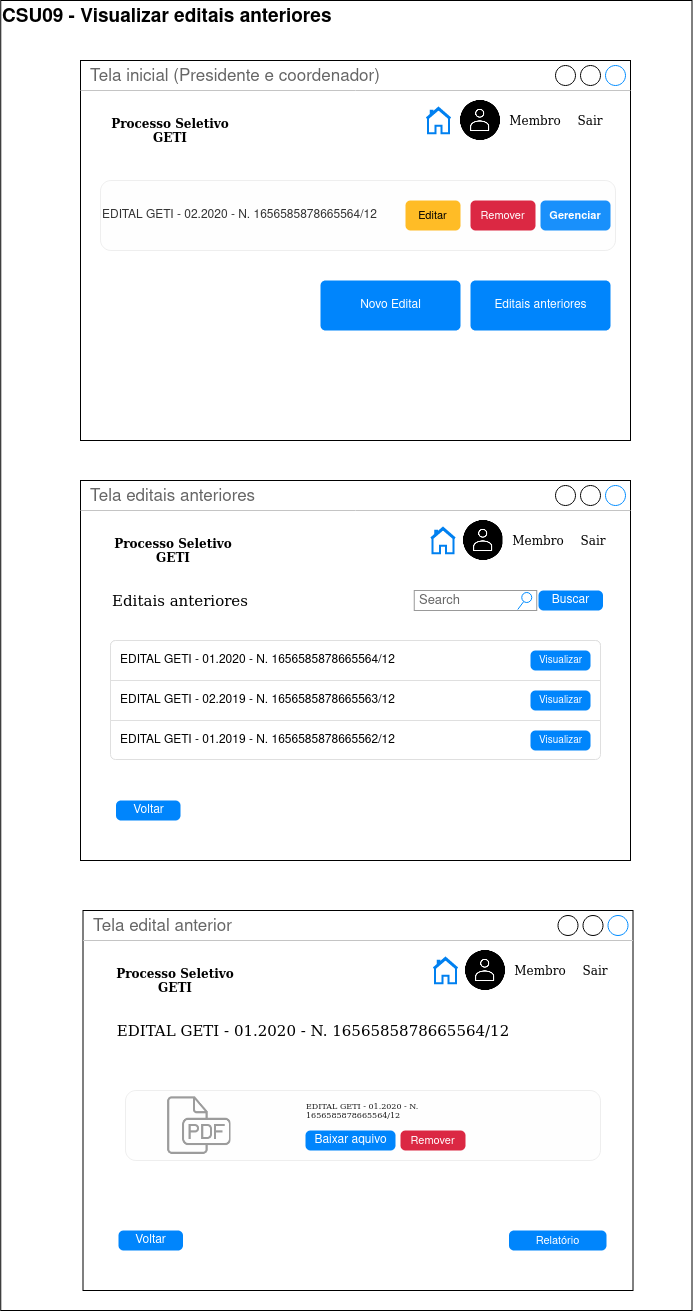

The diagram above was exported from draw.io. Its source (the exported page's mxGraphModel, read from the mxfile embedded in the PNG):
<mxGraphModel dx="5255" dy="4138" grid="1" gridSize="10" guides="1" tooltips="1" connect="1" arrows="1" fold="1" page="1" pageScale="1" pageWidth="850" pageHeight="1100" math="0" shadow="0">
  <root>
    <mxCell id="0" />
    <mxCell id="1" parent="0" />
    <mxCell id="2" value="&lt;div align=&quot;center&quot;&gt;&lt;b&gt;&lt;font style=&quot;font-size: 19px&quot;&gt;CSU09 - Visualizar editais anteriores&lt;br&gt;&lt;/font&gt;&lt;/b&gt;&lt;/div&gt;" style="rounded=0;whiteSpace=wrap;html=1;align=left;verticalAlign=top;" vertex="1" parent="1">
      <mxGeometry x="3291.25" y="750" width="691.25" height="1310" as="geometry" />
    </mxCell>
    <mxCell id="3" value="Tela inicial (Presidente e coordenador)" style="strokeWidth=1;shadow=0;dashed=0;align=center;html=1;shape=mxgraph.mockup.containers.window;align=left;verticalAlign=top;spacingLeft=8;strokeColor2=#008cff;strokeColor3=#c4c4c4;fontColor=#666666;mainText=;fontSize=17;labelBackgroundColor=none;" vertex="1" parent="1">
      <mxGeometry x="3371" y="810" width="550" height="380" as="geometry" />
    </mxCell>
    <mxCell id="4" value="Gerenciar" style="html=1;shadow=0;dashed=0;shape=mxgraph.bootstrap.rrect;rSize=5;strokeColor=none;strokeWidth=1;fillColor=#0085FC;fontColor=#FFFFFF;whiteSpace=wrap;align=center;verticalAlign=middle;spacingLeft=0;fontStyle=1;fontSize=11;spacing=5;" vertex="1" parent="1">
      <mxGeometry x="3831" y="950" width="70" height="30" as="geometry" />
    </mxCell>
    <mxCell id="5" value="Processo Seletivo GETI" style="text;html=1;strokeColor=none;fillColor=none;align=center;verticalAlign=middle;whiteSpace=wrap;rounded=0;labelBackgroundColor=none;fontFamily=Georgia;fontStyle=1" vertex="1" parent="1">
      <mxGeometry x="3401" y="870" width="120" height="20" as="geometry" />
    </mxCell>
    <mxCell id="6" value="" style="shape=image;html=1;verticalAlign=top;verticalLabelPosition=bottom;labelBackgroundColor=#ffffff;imageAspect=0;aspect=fixed;image=https://cdn3.iconfinder.com/data/icons/essential-rounded/64/Rounded-31-128.png" vertex="1" parent="1">
      <mxGeometry x="3751" y="850" width="40" height="40" as="geometry" />
    </mxCell>
    <mxCell id="7" value="Sair" style="text;html=1;strokeColor=none;fillColor=none;align=center;verticalAlign=middle;whiteSpace=wrap;rounded=0;labelBackgroundColor=none;fontFamily=Georgia;" vertex="1" parent="1">
      <mxGeometry x="3861" y="860" width="40" height="20" as="geometry" />
    </mxCell>
    <mxCell id="8" value="Membro" style="text;html=1;strokeColor=none;fillColor=none;align=center;verticalAlign=middle;whiteSpace=wrap;rounded=0;labelBackgroundColor=none;fontFamily=Georgia;" vertex="1" parent="1">
      <mxGeometry x="3806" y="860" width="40" height="20" as="geometry" />
    </mxCell>
    <mxCell id="9" value="&lt;div align=&quot;left&quot;&gt;EDITAL GETI - 02.2020 - N. 1656585878665564/12&lt;/div&gt;" style="rounded=1;whiteSpace=wrap;html=1;labelBackgroundColor=none;labelBorderColor=none;fillColor=#f5f5f5;strokeColor=#666666;fontColor=#333333;opacity=10;align=left;" vertex="1" parent="1">
      <mxGeometry x="3391" y="930" width="515" height="70" as="geometry" />
    </mxCell>
    <mxCell id="10" value="Editar" style="html=1;shadow=0;dashed=0;shape=mxgraph.bootstrap.rrect;rSize=5;strokeColor=none;strokeWidth=1;fillColor=#FFBC26;fontColor=#000000;whiteSpace=wrap;align=center;verticalAlign=middle;spacingLeft=0;fontStyle=0;fontSize=11;spacing=5;labelBackgroundColor=none;" vertex="1" parent="1">
      <mxGeometry x="3696" y="950" width="55" height="30" as="geometry" />
    </mxCell>
    <mxCell id="11" value="Remover" style="html=1;shadow=0;dashed=0;shape=mxgraph.bootstrap.rrect;rSize=5;strokeColor=none;strokeWidth=1;fillColor=#DB2843;fontColor=#FFFFFF;whiteSpace=wrap;align=center;verticalAlign=middle;spacingLeft=0;fontStyle=0;fontSize=11;spacing=5;labelBackgroundColor=none;" vertex="1" parent="1">
      <mxGeometry x="3761" y="950" width="65" height="30" as="geometry" />
    </mxCell>
    <mxCell id="12" value="Editais anteriores" style="html=1;shadow=0;dashed=0;shape=mxgraph.bootstrap.rrect;rSize=5;fillColor=#0085FC;strokeColor=none;align=center;spacing=15;fontSize=12;fontColor=#ffffff;" vertex="1" parent="1">
      <mxGeometry x="3761" y="1030" width="140" height="50" as="geometry" />
    </mxCell>
    <mxCell id="13" value="" style="html=1;verticalLabelPosition=bottom;align=center;labelBackgroundColor=#ffffff;verticalAlign=top;strokeWidth=2;strokeColor=#0080F0;shadow=0;dashed=0;shape=mxgraph.ios7.icons.home;fillColor=none;fontFamily=Georgia;fontSize=10;" vertex="1" parent="1">
      <mxGeometry x="3717" y="857.25" width="24" height="25.5" as="geometry" />
    </mxCell>
    <mxCell id="14" value="Novo Edital" style="html=1;shadow=0;dashed=0;shape=mxgraph.bootstrap.rrect;rSize=5;fillColor=#0085FC;strokeColor=none;align=center;spacing=15;fontSize=12;fontColor=#ffffff;" vertex="1" parent="1">
      <mxGeometry x="3611" y="1030" width="140" height="50" as="geometry" />
    </mxCell>
    <mxCell id="15" value="Tela editais anteriores" style="strokeWidth=1;shadow=0;dashed=0;align=center;html=1;shape=mxgraph.mockup.containers.window;align=left;verticalAlign=top;spacingLeft=8;strokeColor2=#008cff;strokeColor3=#c4c4c4;fontColor=#666666;mainText=;fontSize=17;labelBackgroundColor=none;" vertex="1" parent="1">
      <mxGeometry x="3371" y="1230" width="550" height="380" as="geometry" />
    </mxCell>
    <mxCell id="16" value="" style="html=1;shadow=0;dashed=0;shape=mxgraph.bootstrap.rrect;rSize=5;strokeColor=#DFDFDF;html=1;whiteSpace=wrap;fillColor=#FFFFFF;fontColor=#000000;align=left;" vertex="1" parent="1">
      <mxGeometry x="3401" y="1390" width="490" height="110" as="geometry" />
    </mxCell>
    <mxCell id="17" value="&lt;div align=&quot;left&quot;&gt;EDITAL GETI - 01.2020 - N. 1656585878665564/12&lt;/div&gt;" style="strokeColor=inherit;fillColor=inherit;gradientColor=inherit;fontColor=inherit;html=1;shadow=0;dashed=0;shape=mxgraph.bootstrap.topButton;rSize=5;perimeter=none;whiteSpace=wrap;resizeWidth=1;align=left;spacing=10;" vertex="1" parent="16">
      <mxGeometry width="490" height="40" relative="1" as="geometry" />
    </mxCell>
    <mxCell id="18" value="&lt;div align=&quot;left&quot;&gt;EDITAL GETI - 02.2019 - N. 1656585878665563/12&lt;/div&gt;" style="strokeColor=inherit;fillColor=inherit;gradientColor=inherit;fontColor=inherit;html=1;shadow=0;dashed=0;perimeter=none;whiteSpace=wrap;resizeWidth=1;align=left;spacing=10;" vertex="1" parent="16">
      <mxGeometry width="490" height="40" relative="1" as="geometry">
        <mxPoint y="40" as="offset" />
      </mxGeometry>
    </mxCell>
    <mxCell id="19" value="&lt;div align=&quot;left&quot;&gt;EDITAL GETI - 01.2019 - N. 1656585878665562/12&lt;/div&gt;" style="strokeColor=inherit;fillColor=inherit;gradientColor=inherit;fontColor=inherit;html=1;shadow=0;dashed=0;shape=mxgraph.bootstrap.bottomButton;rSize=5;perimeter=none;whiteSpace=wrap;resizeWidth=1;resizeHeight=0;align=left;spacing=10;" vertex="1" parent="16">
      <mxGeometry y="1" width="490" height="39" relative="1" as="geometry">
        <mxPoint y="-30" as="offset" />
      </mxGeometry>
    </mxCell>
    <mxCell id="20" value="Visualizar" style="html=1;shadow=0;dashed=0;shape=mxgraph.bootstrap.rrect;rSize=5;fillColor=#0085FC;strokeColor=none;align=center;spacing=15;fontSize=10;fontColor=#ffffff;" vertex="1" parent="16">
      <mxGeometry x="420" y="10" width="60" height="20" as="geometry" />
    </mxCell>
    <mxCell id="21" value="Visualizar" style="html=1;shadow=0;dashed=0;shape=mxgraph.bootstrap.rrect;rSize=5;fillColor=#0085FC;strokeColor=none;align=center;spacing=15;fontSize=10;fontColor=#ffffff;" vertex="1" parent="16">
      <mxGeometry x="420" y="50" width="60" height="20" as="geometry" />
    </mxCell>
    <mxCell id="22" value="Visualizar" style="html=1;shadow=0;dashed=0;shape=mxgraph.bootstrap.rrect;rSize=5;fillColor=#0085FC;strokeColor=none;align=center;spacing=15;fontSize=10;fontColor=#ffffff;" vertex="1" parent="16">
      <mxGeometry x="420" y="90" width="60" height="20" as="geometry" />
    </mxCell>
    <mxCell id="23" value="Processo Seletivo GETI" style="text;html=1;strokeColor=none;fillColor=none;align=center;verticalAlign=middle;whiteSpace=wrap;rounded=0;labelBackgroundColor=none;fontFamily=Georgia;fontStyle=1" vertex="1" parent="1">
      <mxGeometry x="3403.5" y="1290" width="120" height="20" as="geometry" />
    </mxCell>
    <mxCell id="24" value="" style="shape=image;html=1;verticalAlign=top;verticalLabelPosition=bottom;labelBackgroundColor=#ffffff;imageAspect=0;aspect=fixed;image=https://cdn3.iconfinder.com/data/icons/essential-rounded/64/Rounded-31-128.png" vertex="1" parent="1">
      <mxGeometry x="3753.5" y="1270" width="40" height="40" as="geometry" />
    </mxCell>
    <mxCell id="25" value="Sair" style="text;html=1;strokeColor=none;fillColor=none;align=center;verticalAlign=middle;whiteSpace=wrap;rounded=0;labelBackgroundColor=none;fontFamily=Georgia;" vertex="1" parent="1">
      <mxGeometry x="3863.5" y="1280" width="40" height="20" as="geometry" />
    </mxCell>
    <mxCell id="26" value="Membro" style="text;html=1;strokeColor=none;fillColor=none;align=center;verticalAlign=middle;whiteSpace=wrap;rounded=0;labelBackgroundColor=none;fontFamily=Georgia;" vertex="1" parent="1">
      <mxGeometry x="3808.5" y="1280" width="40" height="20" as="geometry" />
    </mxCell>
    <mxCell id="27" value="Editais anteriores" style="text;html=1;strokeColor=none;fillColor=none;align=center;verticalAlign=middle;whiteSpace=wrap;rounded=0;labelBackgroundColor=none;fontFamily=Georgia;fontSize=15;" vertex="1" parent="1">
      <mxGeometry x="3391" y="1340" width="160" height="20" as="geometry" />
    </mxCell>
    <mxCell id="28" value="Search" style="strokeWidth=1;shadow=0;dashed=0;align=center;html=1;shape=mxgraph.mockup.forms.searchBox;strokeColor=#999999;mainText=;strokeColor2=#008cff;fontColor=#666666;fontSize=13;align=left;spacingLeft=3;labelBackgroundColor=none;fillColor=none;" vertex="1" parent="1">
      <mxGeometry x="3704.75" y="1340" width="122.5" height="20" as="geometry" />
    </mxCell>
    <mxCell id="29" value="Buscar" style="html=1;shadow=0;dashed=0;shape=mxgraph.bootstrap.rrect;rSize=5;fillColor=#0085FC;strokeColor=none;align=center;spacing=15;fontSize=12;fontColor=#ffffff;" vertex="1" parent="1">
      <mxGeometry x="3829" y="1340" width="64.5" height="20" as="geometry" />
    </mxCell>
    <mxCell id="30" value="Voltar" style="html=1;shadow=0;dashed=0;shape=mxgraph.bootstrap.rrect;rSize=5;fillColor=#0085FC;strokeColor=none;align=center;spacing=15;fontSize=12;fontColor=#ffffff;" vertex="1" parent="1">
      <mxGeometry x="3406.5" y="1550" width="64.5" height="20" as="geometry" />
    </mxCell>
    <mxCell id="31" value="" style="html=1;verticalLabelPosition=bottom;align=center;labelBackgroundColor=#ffffff;verticalAlign=top;strokeWidth=2;strokeColor=#0080F0;shadow=0;dashed=0;shape=mxgraph.ios7.icons.home;fillColor=none;fontFamily=Georgia;fontSize=10;" vertex="1" parent="1">
      <mxGeometry x="3721.5" y="1277.25" width="24" height="25.5" as="geometry" />
    </mxCell>
    <mxCell id="32" value="Tela edital anterior" style="strokeWidth=1;shadow=0;dashed=0;align=center;html=1;shape=mxgraph.mockup.containers.window;align=left;verticalAlign=top;spacingLeft=8;strokeColor2=#008cff;strokeColor3=#c4c4c4;fontColor=#666666;mainText=;fontSize=17;labelBackgroundColor=none;" vertex="1" parent="1">
      <mxGeometry x="3373.5" y="1660" width="550" height="380" as="geometry" />
    </mxCell>
    <mxCell id="33" value="Processo Seletivo GETI" style="text;html=1;strokeColor=none;fillColor=none;align=center;verticalAlign=middle;whiteSpace=wrap;rounded=0;labelBackgroundColor=none;fontFamily=Georgia;fontStyle=1" vertex="1" parent="1">
      <mxGeometry x="3406" y="1720" width="120" height="20" as="geometry" />
    </mxCell>
    <mxCell id="34" value="" style="shape=image;html=1;verticalAlign=top;verticalLabelPosition=bottom;labelBackgroundColor=#ffffff;imageAspect=0;aspect=fixed;image=https://cdn3.iconfinder.com/data/icons/essential-rounded/64/Rounded-31-128.png" vertex="1" parent="1">
      <mxGeometry x="3756" y="1700" width="40" height="40" as="geometry" />
    </mxCell>
    <mxCell id="35" value="Sair" style="text;html=1;strokeColor=none;fillColor=none;align=center;verticalAlign=middle;whiteSpace=wrap;rounded=0;labelBackgroundColor=none;fontFamily=Georgia;" vertex="1" parent="1">
      <mxGeometry x="3866" y="1710" width="40" height="20" as="geometry" />
    </mxCell>
    <mxCell id="36" value="Membro" style="text;html=1;strokeColor=none;fillColor=none;align=center;verticalAlign=middle;whiteSpace=wrap;rounded=0;labelBackgroundColor=none;fontFamily=Georgia;" vertex="1" parent="1">
      <mxGeometry x="3811" y="1710" width="40" height="20" as="geometry" />
    </mxCell>
    <mxCell id="37" value="&lt;div align=&quot;left&quot;&gt;EDITAL GETI - 01.2020 - N. 1656585878665564/12&lt;/div&gt;" style="text;html=1;strokeColor=none;fillColor=none;align=center;verticalAlign=middle;whiteSpace=wrap;rounded=0;labelBackgroundColor=none;fontFamily=Georgia;fontSize=15;" vertex="1" parent="1">
      <mxGeometry x="3393.5" y="1770" width="420" height="20" as="geometry" />
    </mxCell>
    <mxCell id="38" value="Voltar" style="html=1;shadow=0;dashed=0;shape=mxgraph.bootstrap.rrect;rSize=5;fillColor=#0085FC;strokeColor=none;align=center;spacing=15;fontSize=12;fontColor=#ffffff;" vertex="1" parent="1">
      <mxGeometry x="3409" y="1980" width="64.5" height="20" as="geometry" />
    </mxCell>
    <mxCell id="39" value="" style="html=1;verticalLabelPosition=bottom;align=center;labelBackgroundColor=#ffffff;verticalAlign=top;strokeWidth=2;strokeColor=#0080F0;shadow=0;dashed=0;shape=mxgraph.ios7.icons.home;fillColor=none;fontFamily=Georgia;fontSize=10;" vertex="1" parent="1">
      <mxGeometry x="3724" y="1707.25" width="24" height="25.5" as="geometry" />
    </mxCell>
    <mxCell id="40" value="" style="shape=image;html=1;verticalAlign=top;verticalLabelPosition=bottom;labelBackgroundColor=#ffffff;imageAspect=0;aspect=fixed;image=https://cdn1.iconfinder.com/data/icons/hawcons/32/699833-icon-70-document-file-pdf-128.png;fillColor=#FF6666;fontFamily=Georgia;fontSize=8;align=center;" vertex="1" parent="1">
      <mxGeometry x="3453.5" y="1840" width="68" height="68" as="geometry" />
    </mxCell>
    <mxCell id="41" value="&lt;div align=&quot;left&quot;&gt;EDITAL GETI - 01.2020 - N. 1656585878665564/12&lt;/div&gt;" style="text;html=1;strokeColor=none;fillColor=none;align=center;verticalAlign=middle;whiteSpace=wrap;rounded=0;labelBackgroundColor=none;fontFamily=Georgia;fontSize=8;" vertex="1" parent="1">
      <mxGeometry x="3596" y="1850" width="200" height="20" as="geometry" />
    </mxCell>
    <mxCell id="42" value="" style="rounded=1;whiteSpace=wrap;html=1;labelBackgroundColor=none;labelBorderColor=none;fillColor=#f5f5f5;strokeColor=#666666;fontColor=#333333;opacity=10;align=left;" vertex="1" parent="1">
      <mxGeometry x="3416" y="1840" width="475" height="70" as="geometry" />
    </mxCell>
    <mxCell id="43" value="Baixar aquivo" style="html=1;shadow=0;dashed=0;shape=mxgraph.bootstrap.rrect;rSize=5;fillColor=#0085FC;strokeColor=none;align=center;spacing=15;fontSize=12;fontColor=#ffffff;" vertex="1" parent="1">
      <mxGeometry x="3596" y="1880" width="90" height="20" as="geometry" />
    </mxCell>
    <mxCell id="44" value="Remover" style="html=1;shadow=0;dashed=0;shape=mxgraph.bootstrap.rrect;rSize=5;strokeColor=none;strokeWidth=1;fillColor=#DB2843;fontColor=#FFFFFF;whiteSpace=wrap;align=center;verticalAlign=middle;spacingLeft=0;fontStyle=0;fontSize=11;spacing=5;labelBackgroundColor=none;" vertex="1" parent="1">
      <mxGeometry x="3691" y="1880" width="65" height="20" as="geometry" />
    </mxCell>
    <mxCell id="45" value="Relatório" style="html=1;shadow=0;dashed=0;shape=mxgraph.bootstrap.rrect;rSize=5;fillColor=#0085FC;strokeColor=none;align=center;spacing=15;fontSize=11;fontColor=#ffffff;" vertex="1" parent="1">
      <mxGeometry x="3799.5" y="1980" width="97.5" height="20" as="geometry" />
    </mxCell>
  </root>
</mxGraphModel>